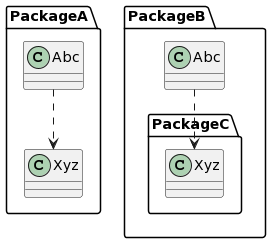

The diagram above was rendered by PlantUML. Its source (embedded in the PNG):
@startuml
namespace PackageA {
  class Abc {
  }

  class Xyz {
  }
}

namespace PackageB {
  class Abc {
  }

  namespace PackageC {
    class Xyz {
    }
  }
}

PackageA.Abc ..> PackageA.Xyz
PackageB.Abc ..> PackageB.PackageC.Xyz
@enduml